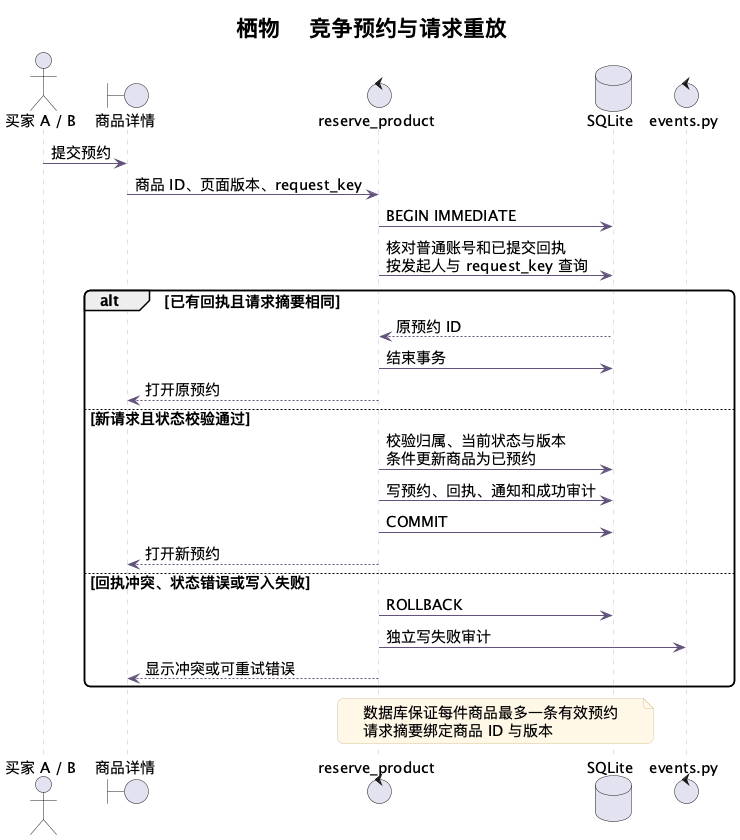

The diagram above was rendered by PlantUML. Its source (embedded in the PNG):
@startuml
skinparam backgroundColor #FFFFFF
skinparam defaultFontName "Noto Sans CJK SC"
skinparam defaultFontSize 15
skinparam shadowing false
skinparam roundcorner 12
skinparam ArrowColor #63527B
skinparam classBackgroundColor #F7F4FC
skinparam classBorderColor #B3A3CB
skinparam componentBackgroundColor #F7F4FC
skinparam componentBorderColor #B3A3CB
skinparam stateBackgroundColor #F7F4FC
skinparam stateBorderColor #B3A3CB
skinparam activityBackgroundColor #F7F4FC
skinparam activityBorderColor #B3A3CB
skinparam sequenceParticipantBackgroundColor #F7F4FC
skinparam sequenceLifeLineBorderColor #C4BBCF
skinparam NoteBackgroundColor #FFF8E7
skinparam NoteBorderColor #D9C69A
skinparam titleFontSize 22
hide empty members
title 栖物 · 竞争预约与请求重放
actor "买家 A / B" as Buyer
boundary "商品详情" as UI
control "reserve_product" as Service
database "SQLite" as DB
control "events.py" as Audit
Buyer -> UI : 提交预约
UI -> Service : 商品 ID、页面版本、request_key
Service -> DB : BEGIN IMMEDIATE
Service -> DB : 核对普通账号和已提交回执\n按发起人与 request_key 查询
alt 已有回执且请求摘要相同
  DB --> Service : 原预约 ID
  Service -> DB : 结束事务
  Service --> UI : 打开原预约
else 新请求且状态校验通过
  Service -> DB : 校验归属、当前状态与版本\n条件更新商品为已预约
  Service -> DB : 写预约、回执、通知和成功审计
  Service -> DB : COMMIT
  Service --> UI : 打开新预约
else 回执冲突、状态错误或写入失败
  Service -> DB : ROLLBACK
  Service -> Audit : 独立写失败审计
  Service --> UI : 显示冲突或可重试错误
end
note over Service, DB
  数据库保证每件商品最多一条有效预约
  请求摘要绑定商品 ID 与版本
end note

@enduml